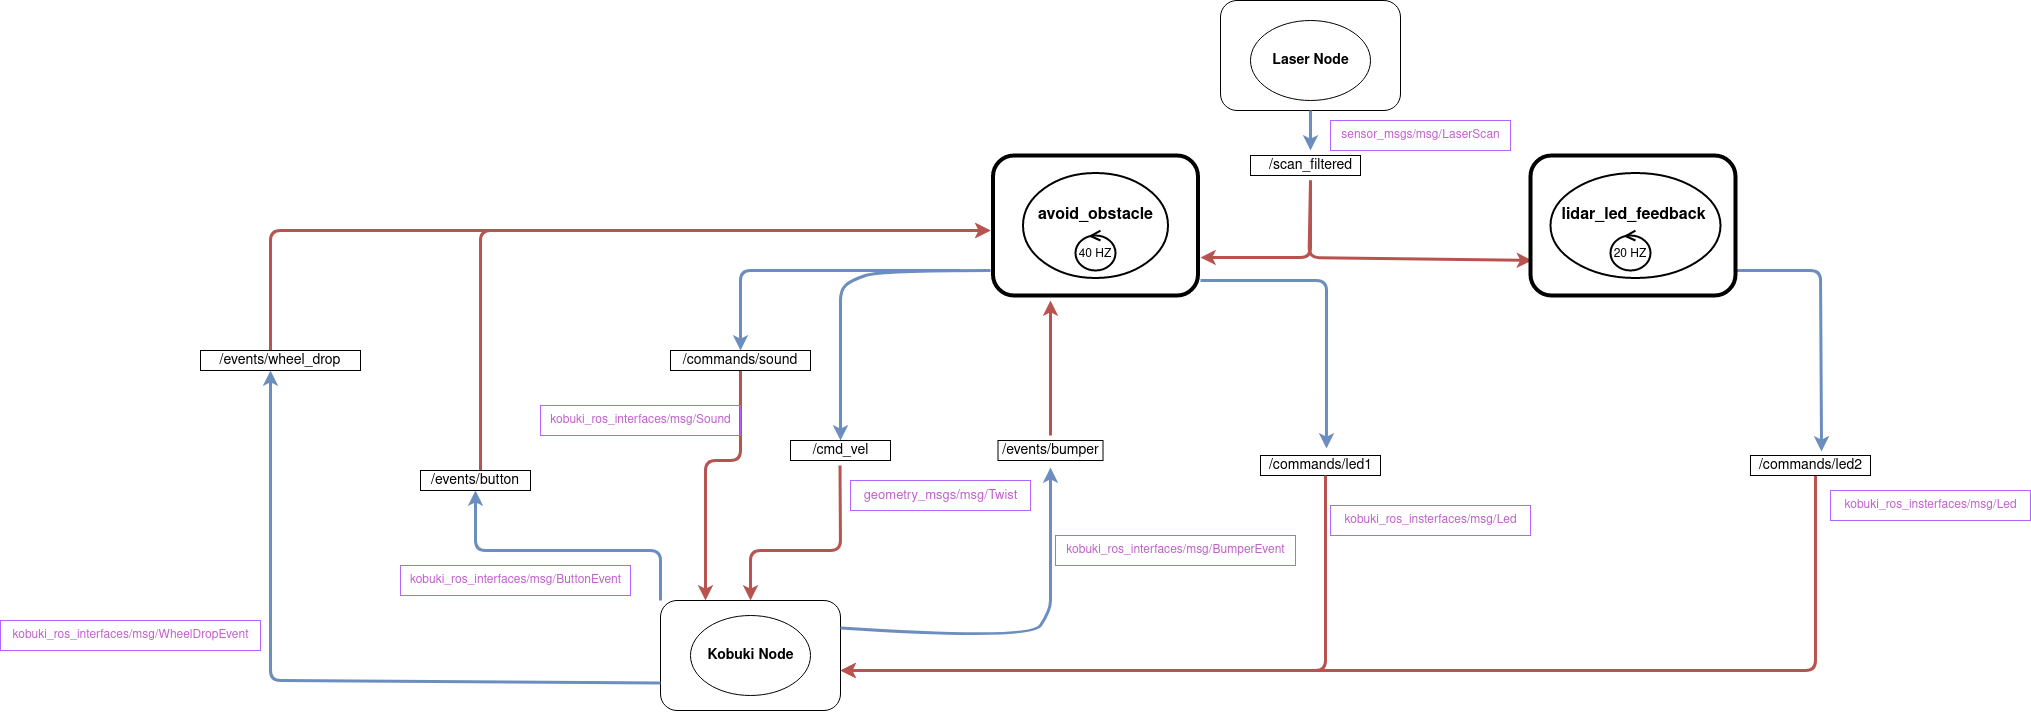

The diagram above was exported from draw.io. Its source (the exported page's mxGraphModel, read from the mxfile embedded in the PNG):
<mxGraphModel dx="2803" dy="2236" grid="1" gridSize="10" guides="1" tooltips="1" connect="1" arrows="1" fold="1" page="1" pageScale="1" pageWidth="850" pageHeight="1100" math="0" shadow="0">
  <root>
    <mxCell id="0" />
    <mxCell id="1" parent="0" />
    <mxCell id="LcnKbb2j9E5FZv7zZabU-1" value="" style="rounded=1;whiteSpace=wrap;html=1;strokeWidth=4;" parent="1" vertex="1">
      <mxGeometry x="232.5" y="45" width="205" height="140" as="geometry" />
    </mxCell>
    <mxCell id="LcnKbb2j9E5FZv7zZabU-3" value="" style="rounded=1;whiteSpace=wrap;html=1;" parent="1" vertex="1">
      <mxGeometry x="-100" y="490" width="180" height="110" as="geometry" />
    </mxCell>
    <mxCell id="LcnKbb2j9E5FZv7zZabU-4" value="" style="rounded=1;whiteSpace=wrap;html=1;" parent="1" vertex="1">
      <mxGeometry x="460" y="-110" width="180" height="110" as="geometry" />
    </mxCell>
    <mxCell id="LcnKbb2j9E5FZv7zZabU-7" value="" style="ellipse;whiteSpace=wrap;html=1;strokeWidth=2;" parent="1" vertex="1">
      <mxGeometry x="262.5" y="62.5" width="145" height="105" as="geometry" />
    </mxCell>
    <mxCell id="LcnKbb2j9E5FZv7zZabU-9" value="" style="ellipse;whiteSpace=wrap;html=1;" parent="1" vertex="1">
      <mxGeometry x="-70" y="505" width="120" height="80" as="geometry" />
    </mxCell>
    <mxCell id="LcnKbb2j9E5FZv7zZabU-10" value="" style="ellipse;whiteSpace=wrap;html=1;" parent="1" vertex="1">
      <mxGeometry x="490" y="-90" width="120" height="80" as="geometry" />
    </mxCell>
    <mxCell id="LcnKbb2j9E5FZv7zZabU-13" value="&lt;b&gt;&lt;font style=&quot;font-size: 14px;&quot;&gt;&lt;font style=&quot;font-size: 14px;&quot;&gt;Kobuki Node&lt;/font&gt;&lt;/font&gt;&lt;/b&gt;" style="text;html=1;align=center;verticalAlign=middle;resizable=0;points=[];autosize=1;strokeColor=none;fillColor=none;" parent="1" vertex="1">
      <mxGeometry x="-65" y="530" width="110" height="30" as="geometry" />
    </mxCell>
    <mxCell id="LcnKbb2j9E5FZv7zZabU-14" value="&lt;b&gt;&lt;font style=&quot;font-size: 14px;&quot;&gt;&lt;font style=&quot;font-size: 14px;&quot;&gt;Laser Node&lt;/font&gt;&lt;/font&gt;&lt;/b&gt;" style="text;html=1;align=center;verticalAlign=middle;resizable=0;points=[];autosize=1;strokeColor=none;fillColor=none;" parent="1" vertex="1">
      <mxGeometry x="500" y="-65" width="100" height="30" as="geometry" />
    </mxCell>
    <mxCell id="LcnKbb2j9E5FZv7zZabU-18" value="" style="curved=1;endArrow=classic;html=1;rounded=0;fontSize=14;fillColor=#dae8fc;strokeColor=#6c8ebf;strokeWidth=3;" parent="1" edge="1">
      <mxGeometry width="50" height="50" relative="1" as="geometry">
        <mxPoint x="230" y="160" as="sourcePoint" />
        <mxPoint x="80" y="330" as="targetPoint" />
        <Array as="points">
          <mxPoint x="120" y="160" />
          <mxPoint x="90" y="170" />
          <mxPoint x="80" y="180" />
          <mxPoint x="80" y="200" />
          <mxPoint x="80" y="210" />
        </Array>
      </mxGeometry>
    </mxCell>
    <mxCell id="LcnKbb2j9E5FZv7zZabU-19" value="" style="rounded=0;whiteSpace=wrap;html=1;fontSize=14;" parent="1" vertex="1">
      <mxGeometry x="30" y="330" width="100" height="20" as="geometry" />
    </mxCell>
    <mxCell id="LcnKbb2j9E5FZv7zZabU-20" value="&lt;div&gt;/cmd_vel&lt;/div&gt;" style="text;html=1;align=center;verticalAlign=middle;resizable=0;points=[];autosize=1;strokeColor=none;fillColor=none;fontSize=14;" parent="1" vertex="1">
      <mxGeometry x="40" y="325" width="80" height="30" as="geometry" />
    </mxCell>
    <mxCell id="LcnKbb2j9E5FZv7zZabU-22" value="" style="endArrow=classic;html=1;rounded=1;strokeWidth=3;fontSize=14;fillColor=#f8cecc;strokeColor=#b85450;entryX=0.5;entryY=0;entryDx=0;entryDy=0;" parent="1" target="LcnKbb2j9E5FZv7zZabU-3" edge="1">
      <mxGeometry width="50" height="50" relative="1" as="geometry">
        <mxPoint x="79.5" y="355" as="sourcePoint" />
        <mxPoint x="79.5" y="395" as="targetPoint" />
        <Array as="points">
          <mxPoint x="80" y="440" />
          <mxPoint x="-10" y="440" />
        </Array>
      </mxGeometry>
    </mxCell>
    <mxCell id="LcnKbb2j9E5FZv7zZabU-24" value="" style="rounded=0;whiteSpace=wrap;html=1;fontSize=14;" parent="1" vertex="1">
      <mxGeometry x="490" y="45" width="110" height="20" as="geometry" />
    </mxCell>
    <mxCell id="LcnKbb2j9E5FZv7zZabU-25" value="/scan_filtered" style="text;html=1;align=center;verticalAlign=middle;resizable=0;points=[];autosize=1;strokeColor=none;fillColor=none;fontSize=14;" parent="1" vertex="1">
      <mxGeometry x="495" y="40" width="110" height="30" as="geometry" />
    </mxCell>
    <mxCell id="LcnKbb2j9E5FZv7zZabU-26" value="" style="endArrow=classic;html=1;rounded=1;strokeWidth=3;fontSize=14;fillColor=#f8cecc;strokeColor=#b85450;" parent="1" edge="1">
      <mxGeometry width="50" height="50" relative="1" as="geometry">
        <mxPoint x="550" y="70" as="sourcePoint" />
        <mxPoint x="440" y="147" as="targetPoint" />
        <Array as="points">
          <mxPoint x="550" y="147" />
          <mxPoint x="480" y="147" />
        </Array>
      </mxGeometry>
    </mxCell>
    <mxCell id="LcnKbb2j9E5FZv7zZabU-27" value="" style="endArrow=classic;html=1;rounded=0;strokeWidth=3;fontSize=14;fillColor=#dae8fc;strokeColor=#6c8ebf;exitX=0.5;exitY=1;exitDx=0;exitDy=0;" parent="1" source="LcnKbb2j9E5FZv7zZabU-4" edge="1">
      <mxGeometry width="50" height="50" relative="1" as="geometry">
        <mxPoint x="545" y="120" as="sourcePoint" />
        <mxPoint x="550" y="40" as="targetPoint" />
      </mxGeometry>
    </mxCell>
    <mxCell id="qxHyY1cFA5Fn1qRZieBg-3" value="" style="endArrow=classic;html=1;curved=1;exitX=1;exitY=0.25;exitDx=0;exitDy=0;fillColor=#dae8fc;strokeColor=#6c8ebf;strokeWidth=3;entryX=0.5;entryY=1.067;entryDx=0;entryDy=0;entryPerimeter=0;" parent="1" source="LcnKbb2j9E5FZv7zZabU-3" target="JtqeP48wqynhN1uI9tl5-4" edge="1">
      <mxGeometry width="50" height="50" relative="1" as="geometry">
        <mxPoint x="250" y="430" as="sourcePoint" />
        <mxPoint x="260" y="350" as="targetPoint" />
        <Array as="points">
          <mxPoint x="270" y="530" />
          <mxPoint x="290" y="500" />
          <mxPoint x="290" y="480" />
          <mxPoint x="290" y="460" />
          <mxPoint x="290" y="410" />
        </Array>
      </mxGeometry>
    </mxCell>
    <mxCell id="JtqeP48wqynhN1uI9tl5-2" value="&lt;font style=&quot;font-size: 13px;&quot; color=&quot;#c061cb&quot;&gt;geometry_msgs/msg/Twist&lt;/font&gt;" style="text;html=1;align=center;verticalAlign=middle;resizable=0;points=[];autosize=1;strokeColor=#B266FF;fillColor=none;" parent="1" vertex="1">
      <mxGeometry x="90" y="370" width="180" height="30" as="geometry" />
    </mxCell>
    <mxCell id="JtqeP48wqynhN1uI9tl5-3" value="" style="rounded=0;whiteSpace=wrap;html=1;fontSize=14;" parent="1" vertex="1">
      <mxGeometry x="237.5" y="330" width="105" height="20" as="geometry" />
    </mxCell>
    <mxCell id="JtqeP48wqynhN1uI9tl5-4" value="&lt;font style=&quot;font-size: 13px;&quot;&gt;&lt;font style=&quot;font-size: 14px;&quot;&gt;/events/bumper&lt;/font&gt;&lt;/font&gt;" style="text;html=1;align=center;verticalAlign=middle;resizable=0;points=[];autosize=1;strokeColor=none;fillColor=none;" parent="1" vertex="1">
      <mxGeometry x="230" y="325" width="120" height="30" as="geometry" />
    </mxCell>
    <mxCell id="JtqeP48wqynhN1uI9tl5-7" value="&lt;font color=&quot;#c061cb&quot;&gt;kobuki_ros_interfaces/msg/BumperEvent&lt;/font&gt;" style="text;html=1;align=center;verticalAlign=middle;resizable=0;points=[];autosize=1;strokeColor=#B266FF;fillColor=none;" parent="1" vertex="1">
      <mxGeometry x="295" y="425" width="240" height="30" as="geometry" />
    </mxCell>
    <mxCell id="JtqeP48wqynhN1uI9tl5-8" value="&lt;font color=&quot;#c061cb&quot;&gt;sensor_msgs/msg/LaserScan&lt;/font&gt;" style="text;html=1;align=center;verticalAlign=middle;resizable=0;points=[];autosize=1;strokeColor=#B266FF;fillColor=none;" parent="1" vertex="1">
      <mxGeometry x="570" y="10" width="180" height="30" as="geometry" />
    </mxCell>
    <mxCell id="JtqeP48wqynhN1uI9tl5-9" value="" style="endArrow=classic;html=1;rounded=1;strokeWidth=3;fontSize=13;fontColor=#9933FF;fillColor=#f8cecc;strokeColor=#b85450;" parent="1" source="JtqeP48wqynhN1uI9tl5-4" edge="1">
      <mxGeometry width="50" height="50" relative="1" as="geometry">
        <mxPoint x="260" y="330" as="sourcePoint" />
        <mxPoint x="290" y="190" as="targetPoint" />
      </mxGeometry>
    </mxCell>
    <mxCell id="IlWQTZ8Zp0-Uq-Gagjaa-1" value="" style="endArrow=classic;html=1;rounded=1;fillColor=#dae8fc;strokeColor=#6c8ebf;strokeWidth=3;" parent="1" edge="1">
      <mxGeometry width="50" height="50" relative="1" as="geometry">
        <mxPoint x="200" y="160" as="sourcePoint" />
        <mxPoint x="-20" y="240" as="targetPoint" />
        <Array as="points">
          <mxPoint x="-20" y="160" />
        </Array>
      </mxGeometry>
    </mxCell>
    <mxCell id="IlWQTZ8Zp0-Uq-Gagjaa-2" value="" style="rounded=0;whiteSpace=wrap;html=1;fontSize=14;" parent="1" vertex="1">
      <mxGeometry x="500" y="345" width="120" height="20" as="geometry" />
    </mxCell>
    <mxCell id="IlWQTZ8Zp0-Uq-Gagjaa-3" value="/commands/led1" style="text;html=1;align=center;verticalAlign=middle;resizable=0;points=[];autosize=1;strokeColor=none;fillColor=none;fontSize=14;" parent="1" vertex="1">
      <mxGeometry x="495" y="340" width="130" height="30" as="geometry" />
    </mxCell>
    <mxCell id="IlWQTZ8Zp0-Uq-Gagjaa-4" value="" style="endArrow=classic;html=1;rounded=1;strokeWidth=3;fontSize=14;fillColor=#f8cecc;strokeColor=#b85450;entryX=0.25;entryY=0;entryDx=0;entryDy=0;exitX=0.5;exitY=1;exitDx=0;exitDy=0;" parent="1" source="IlWQTZ8Zp0-Uq-Gagjaa-14" target="LcnKbb2j9E5FZv7zZabU-3" edge="1">
      <mxGeometry width="50" height="50" relative="1" as="geometry">
        <mxPoint x="-160.5" y="320" as="sourcePoint" />
        <mxPoint x="-160" y="375" as="targetPoint" />
        <Array as="points">
          <mxPoint x="-20" y="350" />
          <mxPoint x="-55" y="350" />
        </Array>
      </mxGeometry>
    </mxCell>
    <mxCell id="IlWQTZ8Zp0-Uq-Gagjaa-5" value="&lt;font color=&quot;#c061cb&quot;&gt;kobuki_ros_insterfaces/msg/Led&lt;/font&gt;" style="text;html=1;align=center;verticalAlign=middle;resizable=0;points=[];autosize=1;strokeColor=#B266FF;fillColor=none;" parent="1" vertex="1">
      <mxGeometry x="570" y="395" width="200" height="30" as="geometry" />
    </mxCell>
    <mxCell id="IlWQTZ8Zp0-Uq-Gagjaa-7" value="" style="endArrow=classic;html=1;rounded=1;strokeWidth=3;fontSize=14;fillColor=#f8cecc;strokeColor=#b85450;" parent="1" edge="1">
      <mxGeometry width="50" height="50" relative="1" as="geometry">
        <mxPoint x="565" y="365" as="sourcePoint" />
        <mxPoint x="80" y="560" as="targetPoint" />
        <Array as="points">
          <mxPoint x="565" y="560" />
        </Array>
      </mxGeometry>
    </mxCell>
    <mxCell id="IlWQTZ8Zp0-Uq-Gagjaa-8" value="" style="endArrow=classic;html=1;rounded=1;strokeWidth=3;fontSize=14;fillColor=#f8cecc;strokeColor=#b85450;entryX=1;entryY=0.636;entryDx=0;entryDy=0;entryPerimeter=0;" parent="1" target="LcnKbb2j9E5FZv7zZabU-3" edge="1">
      <mxGeometry width="50" height="50" relative="1" as="geometry">
        <mxPoint x="1055" y="365" as="sourcePoint" />
        <mxPoint x="80" y="610" as="targetPoint" />
        <Array as="points">
          <mxPoint x="1055" y="560" />
        </Array>
      </mxGeometry>
    </mxCell>
    <mxCell id="IlWQTZ8Zp0-Uq-Gagjaa-9" value="" style="endArrow=classic;html=1;rounded=1;strokeWidth=3;fontSize=14;fillColor=#f8cecc;strokeColor=#b85450;" parent="1" edge="1">
      <mxGeometry width="50" height="50" relative="1" as="geometry">
        <mxPoint x="550" y="70" as="sourcePoint" />
        <mxPoint x="771.5" y="150" as="targetPoint" />
        <Array as="points">
          <mxPoint x="548.5" y="147" />
        </Array>
      </mxGeometry>
    </mxCell>
    <mxCell id="IlWQTZ8Zp0-Uq-Gagjaa-10" value="" style="rounded=0;whiteSpace=wrap;html=1;fontSize=14;" parent="1" vertex="1">
      <mxGeometry x="990" y="345" width="120" height="20" as="geometry" />
    </mxCell>
    <mxCell id="IlWQTZ8Zp0-Uq-Gagjaa-11" value="/commands/led2" style="text;html=1;align=center;verticalAlign=middle;resizable=0;points=[];autosize=1;strokeColor=none;fillColor=none;fontSize=14;" parent="1" vertex="1">
      <mxGeometry x="985" y="340" width="130" height="30" as="geometry" />
    </mxCell>
    <mxCell id="IlWQTZ8Zp0-Uq-Gagjaa-12" value="" style="endArrow=classic;html=1;rounded=1;fillColor=#dae8fc;strokeColor=#6c8ebf;strokeWidth=3;entryX=0.585;entryY=0.033;entryDx=0;entryDy=0;entryPerimeter=0;" parent="1" target="IlWQTZ8Zp0-Uq-Gagjaa-11" edge="1">
      <mxGeometry width="50" height="50" relative="1" as="geometry">
        <mxPoint x="950" y="160" as="sourcePoint" />
        <mxPoint x="590" y="300" as="targetPoint" />
        <Array as="points">
          <mxPoint x="1060" y="160" />
        </Array>
      </mxGeometry>
    </mxCell>
    <mxCell id="IlWQTZ8Zp0-Uq-Gagjaa-13" value="" style="endArrow=classic;html=1;rounded=1;fillColor=#dae8fc;strokeColor=#6c8ebf;strokeWidth=3;entryX=0.546;entryY=-0.067;entryDx=0;entryDy=0;entryPerimeter=0;" parent="1" target="IlWQTZ8Zp0-Uq-Gagjaa-3" edge="1">
      <mxGeometry width="50" height="50" relative="1" as="geometry">
        <mxPoint x="440" y="170" as="sourcePoint" />
        <mxPoint x="881" y="350" as="targetPoint" />
        <Array as="points">
          <mxPoint x="566" y="170" />
        </Array>
      </mxGeometry>
    </mxCell>
    <mxCell id="IlWQTZ8Zp0-Uq-Gagjaa-14" value="/commands/sound" style="rounded=0;whiteSpace=wrap;html=1;fontSize=14;" parent="1" vertex="1">
      <mxGeometry x="-90" y="240" width="140" height="20" as="geometry" />
    </mxCell>
    <mxCell id="IlWQTZ8Zp0-Uq-Gagjaa-15" value="&lt;div style=&quot;font-size: 16px;&quot;&gt;&lt;font style=&quot;font-size: 16px;&quot;&gt;&lt;b&gt;avoid_obstacle&lt;/b&gt;&lt;/font&gt;&lt;/div&gt;&lt;div style=&quot;font-size: 16px;&quot;&gt;&lt;font style=&quot;font-size: 16px;&quot;&gt;&lt;b&gt;&lt;br&gt;&lt;/b&gt;&lt;/font&gt;&lt;/div&gt;" style="text;html=1;align=center;verticalAlign=middle;resizable=0;points=[];autosize=1;strokeColor=none;fillColor=none;fontSize=14;" parent="1" vertex="1">
      <mxGeometry x="265" y="90" width="140" height="50" as="geometry" />
    </mxCell>
    <mxCell id="IlWQTZ8Zp0-Uq-Gagjaa-18" value="&lt;font color=&quot;#c061cb&quot;&gt;kobuki_ros_insterfaces/msg/Led&lt;/font&gt;" style="text;html=1;align=center;verticalAlign=middle;resizable=0;points=[];autosize=1;strokeColor=#B266FF;fillColor=none;" parent="1" vertex="1">
      <mxGeometry x="1070" y="380" width="200" height="30" as="geometry" />
    </mxCell>
    <mxCell id="IlWQTZ8Zp0-Uq-Gagjaa-20" value="&lt;font color=&quot;#c061cb&quot;&gt;kobuki_ros_interfaces/msg/Sound&lt;/font&gt;" style="text;html=1;align=center;verticalAlign=middle;resizable=0;points=[];autosize=1;strokeColor=#B266FF;fillColor=none;" parent="1" vertex="1">
      <mxGeometry x="-220" y="295" width="200" height="30" as="geometry" />
    </mxCell>
    <mxCell id="IlWQTZ8Zp0-Uq-Gagjaa-21" value="" style="endArrow=classic;html=1;rounded=1;fillColor=#f8cecc;strokeColor=#b85450;strokeWidth=3;" parent="1" edge="1">
      <mxGeometry width="50" height="50" relative="1" as="geometry">
        <mxPoint x="-280" y="360" as="sourcePoint" />
        <mxPoint x="230" y="120" as="targetPoint" />
        <Array as="points">
          <mxPoint x="-280" y="120" />
        </Array>
      </mxGeometry>
    </mxCell>
    <mxCell id="IlWQTZ8Zp0-Uq-Gagjaa-22" value="/events/button" style="rounded=0;whiteSpace=wrap;html=1;fontSize=14;" parent="1" vertex="1">
      <mxGeometry x="-340" y="360" width="110" height="20" as="geometry" />
    </mxCell>
    <mxCell id="IlWQTZ8Zp0-Uq-Gagjaa-23" value="" style="endArrow=classic;html=1;rounded=1;strokeWidth=3;fontSize=14;entryX=0.5;entryY=1;entryDx=0;entryDy=0;fillColor=#dae8fc;strokeColor=#6c8ebf;exitX=0;exitY=0;exitDx=0;exitDy=0;" parent="1" source="LcnKbb2j9E5FZv7zZabU-3" target="IlWQTZ8Zp0-Uq-Gagjaa-22" edge="1">
      <mxGeometry width="50" height="50" relative="1" as="geometry">
        <mxPoint x="-180" y="550" as="sourcePoint" />
        <mxPoint x="-250" y="440" as="targetPoint" />
        <Array as="points">
          <mxPoint x="-100" y="440" />
          <mxPoint x="-285" y="440" />
        </Array>
      </mxGeometry>
    </mxCell>
    <mxCell id="IlWQTZ8Zp0-Uq-Gagjaa-24" value="&lt;font color=&quot;#c061cb&quot;&gt;kobuki_ros_interfaces/msg/ButtonEvent&lt;/font&gt;" style="text;html=1;align=center;verticalAlign=middle;resizable=0;points=[];autosize=1;strokeColor=#B266FF;fillColor=none;" parent="1" vertex="1">
      <mxGeometry x="-360" y="455" width="230" height="30" as="geometry" />
    </mxCell>
    <mxCell id="IlWQTZ8Zp0-Uq-Gagjaa-25" value="" style="endArrow=classic;html=1;rounded=1;fillColor=#f8cecc;strokeColor=#b85450;strokeWidth=3;" parent="1" edge="1">
      <mxGeometry width="50" height="50" relative="1" as="geometry">
        <mxPoint x="-490" y="240" as="sourcePoint" />
        <mxPoint x="230" y="120" as="targetPoint" />
        <Array as="points">
          <mxPoint x="-490" y="120" />
        </Array>
      </mxGeometry>
    </mxCell>
    <mxCell id="IlWQTZ8Zp0-Uq-Gagjaa-26" value="/events/wheel_drop" style="rounded=0;whiteSpace=wrap;html=1;fontSize=14;" parent="1" vertex="1">
      <mxGeometry x="-560" y="240" width="160" height="20" as="geometry" />
    </mxCell>
    <mxCell id="IlWQTZ8Zp0-Uq-Gagjaa-27" value="" style="endArrow=classic;html=1;rounded=1;strokeWidth=3;fontSize=14;entryX=0.5;entryY=1;entryDx=0;entryDy=0;fillColor=#dae8fc;strokeColor=#6c8ebf;exitX=0;exitY=0.75;exitDx=0;exitDy=0;" parent="1" source="LcnKbb2j9E5FZv7zZabU-3" edge="1">
      <mxGeometry width="50" height="50" relative="1" as="geometry">
        <mxPoint x="-305" y="370" as="sourcePoint" />
        <mxPoint x="-490" y="260" as="targetPoint" />
        <Array as="points">
          <mxPoint x="-490" y="570" />
          <mxPoint x="-490" y="320" />
        </Array>
      </mxGeometry>
    </mxCell>
    <mxCell id="IlWQTZ8Zp0-Uq-Gagjaa-28" value="&lt;font color=&quot;#c061cb&quot;&gt;kobuki_ros_interfaces/msg/WheelDropEvent&lt;/font&gt;" style="text;html=1;align=center;verticalAlign=middle;resizable=0;points=[];autosize=1;strokeColor=#B266FF;fillColor=none;" parent="1" vertex="1">
      <mxGeometry x="-760" y="510" width="260" height="30" as="geometry" />
    </mxCell>
    <mxCell id="7u59Xnle-NsphhuxmrzF-1" value="" style="rounded=1;whiteSpace=wrap;html=1;strokeWidth=4;" parent="1" vertex="1">
      <mxGeometry x="770" y="45" width="205" height="140" as="geometry" />
    </mxCell>
    <mxCell id="7u59Xnle-NsphhuxmrzF-2" value="" style="ellipse;whiteSpace=wrap;html=1;strokeWidth=2;" parent="1" vertex="1">
      <mxGeometry x="790" y="62.5" width="170" height="105" as="geometry" />
    </mxCell>
    <mxCell id="7u59Xnle-NsphhuxmrzF-3" value="&lt;font style=&quot;font-size: 15px;&quot;&gt;&lt;b&gt;&lt;font style=&quot;font-size: 16px;&quot;&gt;lidar_led_feedback&lt;/font&gt;&lt;/b&gt;&lt;/font&gt;" style="text;html=1;align=center;verticalAlign=middle;resizable=0;points=[];autosize=1;strokeColor=none;fillColor=none;fontSize=14;" parent="1" vertex="1">
      <mxGeometry x="787.5" y="90" width="170" height="30" as="geometry" />
    </mxCell>
    <mxCell id="7u59Xnle-NsphhuxmrzF-14" value="&lt;font style=&quot;font-size: 15px;&quot;&gt;&lt;font style=&quot;font-size: 14px;&quot;&gt;&lt;font style=&quot;font-size: 13px;&quot;&gt;&lt;font style=&quot;font-size: 12px;&quot;&gt;40 HZ&lt;/font&gt;&lt;/font&gt;&lt;/font&gt;&lt;/font&gt;" style="ellipse;shape=umlControl;whiteSpace=wrap;html=1;strokeWidth=2;fontSize=16;rotation=0;" parent="1" vertex="1">
      <mxGeometry x="315" y="120" width="40" height="40" as="geometry" />
    </mxCell>
    <mxCell id="7u59Xnle-NsphhuxmrzF-15" value="&lt;font style=&quot;font-size: 15px;&quot;&gt;&lt;font style=&quot;font-size: 14px;&quot;&gt;&lt;font style=&quot;font-size: 13px;&quot;&gt;&lt;font style=&quot;font-size: 12px;&quot;&gt;20 HZ&lt;/font&gt;&lt;/font&gt;&lt;/font&gt;&lt;/font&gt;" style="ellipse;shape=umlControl;whiteSpace=wrap;html=1;strokeWidth=2;fontSize=16;rotation=0;" parent="1" vertex="1">
      <mxGeometry x="850" y="120" width="40" height="40" as="geometry" />
    </mxCell>
  </root>
</mxGraphModel>